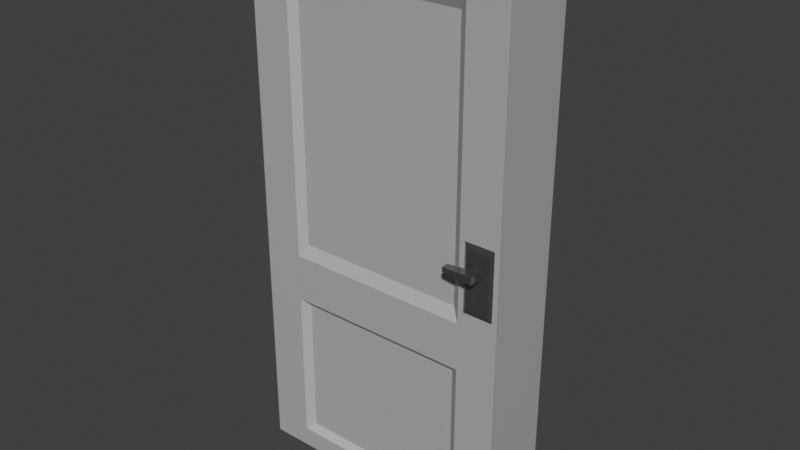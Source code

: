 # Source: door.blend  (saved by Blender 5.2.44; exported with 4.5.12 LTS)
import bpy
from mathutils import Matrix  # noqa: F401  (used for matrix-valued properties, if any)

bpy.ops.wm.read_factory_settings(use_empty=True)
scene = bpy.context.scene
scene.name = 'Scene'

# ---- collections
col_door = bpy.data.collections.new('door'); scene.collection.children.link(col_door)

# ---- materials (node trees are filled in below, after node groups)
mat_door = bpy.data.materials.new('door')
mat_handle = bpy.data.materials.new('handle')

# ---- material node trees
mat_door.use_nodes = True; mat_door.node_tree.nodes.clear()
_N = mat_door.node_tree.nodes; _L = mat_door.node_tree.links
n0 = _N.new('ShaderNodeBsdfPrincipled'); n0.name = 'Principled BSDF'; n0.location = (-107, 125)
n0.inputs[10].default_value = 0.005
n1 = _N.new('ShaderNodeOutputMaterial'); n1.name = 'Material Output'; n1.location = (200, 100)
n2 = _N.new('ShaderNodeRGB'); n2.name = 'Color'; n2.location = (-367, 167)
n2.outputs[0].default_value = (0.448, 0.448, 0.448, 1.0)
_L.new(n0.outputs[0], n1.inputs[0])
_L.new(n2.outputs[0], n0.inputs[0])
n1.is_active_output = True
mat_handle.use_nodes = True; mat_handle.node_tree.nodes.clear()
_N = mat_handle.node_tree.nodes; _L = mat_handle.node_tree.links
n0 = _N.new('ShaderNodeBsdfPrincipled'); n0.name = 'Principled BSDF'; n0.location = (-200, 100)
n0.inputs[0].default_value = (0.2165, 0.2165, 0.2165, 1.0)
n0.inputs[1].default_value = 0.8182
n0.inputs[2].default_value = 0.1727
n0.inputs[10].default_value = 0.005
n1 = _N.new('ShaderNodeOutputMaterial'); n1.name = 'Material Output'; n1.location = (200, 100)
_L.new(n0.outputs[0], n1.inputs[0])
n1.is_active_output = True

# ---- world
world_world = bpy.data.worlds.new('World'); scene.world = world_world
world_world.use_nodes = True; world_world.node_tree.nodes.clear()
_N = world_world.node_tree.nodes; _L = world_world.node_tree.links
n0 = _N.new('ShaderNodeOutputWorld'); n0.name = 'World Output'; n0.location = (200, 100)
n1 = _N.new('ShaderNodeBackground'); n1.name = 'Background'; n1.location = (-200, 100)
n1.inputs[0].default_value = (0.05088, 0.05088, 0.05088, 1.0)
_L.new(n1.outputs[0], n0.inputs[0])
n0.is_active_output = True
world_world.color = (0.05088, 0.05088, 0.05088)
world_world.sun_shadow_jitter_overblur = 0.0

# ---- meshes
me_cube_001 = bpy.data.meshes.new('Cube.001')
me_cube_001.from_pydata([(-0.8966, -1.079, -0.9623), (-0.8966, -1.079, 0.9719), (0.8966, -1.079, 0.9719), (0.8966, -1.079, -0.9623), (-0.8935, 1.051, 0.9722), (-0.8935, 1.051, -0.9656), (0.8935, 1.051, -0.9656), (0.8935, 1.051, 0.9722), (-0.6259, 1.051, -0.3394), (-0.6259, 1.051, -0.8923), (0.6259, 1.051, -0.8923), (0.6259, 1.051, -0.3394), (-0.6263, 1.051, 0.8367), (0.6263, 1.051, 0.8367), (-0.6263, 1.051, -0.1727), (0.6263, 1.051, -0.1727), (-0.5705, 0.885, -0.3639), (-0.5705, 0.885, -0.8679), (0.5705, 0.885, -0.8679), (0.5705, 0.885, -0.3639), (-0.5709, 0.885, 0.7921), (0.5709, 0.885, 0.7921), (-0.5709, 0.885, -0.1281), (0.5709, 0.885, -0.1281), (-0.8966, -1.079, -0.2541), (0.8966, -1.079, -0.2541), (-0.8935, 1.051, -0.2561), (0.8935, 1.051, -0.2561), (-0.6272, -1.079, -0.8559), (0.6272, -1.079, -0.8559), (0.6272, -1.079, -0.3605), (-0.6272, -1.079, -0.3605), (-0.5581, -0.8585, -0.8286), (0.5581, -0.8585, -0.8286), (0.5581, -0.8585, -0.3878), (-0.5581, -0.8585, -0.3878), (0.6462, -1.079, 0.8483), (-0.6462, -1.079, 0.8483), (-0.6462, -1.079, -0.1913), (0.6462, -1.079, -0.1913), (0.5757, -0.827, 0.8053), (-0.5757, -0.827, 0.8053), (-0.5757, -0.827, -0.1482), (0.5757, -0.827, -0.1482)], [], [(5, 0, 3, 6), (26, 27, 6, 10, 11, 8, 9, 5), (1, 4, 7, 2), (27, 25, 2, 7), (15, 14, 22, 23), (6, 5, 9, 10), (11, 10, 18, 19), (4, 7, 13, 12), (17, 16, 19, 18), (22, 20, 21, 23), (9, 8, 16, 17), (14, 12, 20, 22), (8, 11, 19, 16), (10, 9, 17, 18), (13, 15, 23, 21), (12, 13, 21, 20), (26, 24, 0, 5), (1, 2, 36, 37), (25, 3, 29, 30), (4, 1, 24, 26), (6, 3, 25, 27), (14, 15, 13, 7, 27, 26, 4, 12), (31, 30, 34, 35), (0, 24, 31, 28), (3, 0, 28, 29), (24, 25, 30, 31), (32, 35, 34, 33), (30, 29, 33, 34), (28, 31, 35, 32), (29, 28, 32, 33), (39, 38, 42, 43), (2, 25, 39, 36), (24, 1, 37, 38), (25, 24, 38, 39), (42, 41, 40, 43), (38, 37, 41, 42), (36, 39, 43, 40), (37, 36, 40, 41)])
_uv = me_cube_001.uv_layers.new(name='UVMap')
_uv.uv.foreach_set('vector', [0.125, 0.5, 0.125, 0.75, 0.375, 0.75, 0.375, 0.5, 0.4665, 0.25, 0.4665, 0.5, 0.375, 0.5, 0.375, 0.5, 0.4652, 0.5, 0.4652, 0.25, 0.375, 0.25, 0.375, 0.25, 0.875, 0.75, 0.875, 0.5, 0.625, 0.5, 0.625, 0.75, 0.4665, 0.5, 0.4665, 0.75, 0.625, 0.75, 0.625, 0.5, 0.4652, 0.5, 0.4652, 0.25, 0.4652, 0.25, 0.4652, 0.5, 0.375, 0.5, 0.125, 0.5, 0.125, 0.5, 0.375, 0.5, 0.4652, 0.5, 0.375, 0.5, 0.375, 0.5, 0.4652, 0.5, 0.875, 0.5, 0.625, 0.5, 0.625, 0.5, 0.875, 0.5, 0.375, 0.25, 0.4652, 0.25, 0.4652, 0.5, 0.375, 0.5, 0.4652, 0.25, 0.625, 0.25, 0.625, 0.5, 0.4652, 0.5, 0.375, 0.25, 0.4652, 0.25, 0.4652, 0.25, 0.375, 0.25, 0.4652, 0.25, 0.625, 0.25, 0.625, 0.25, 0.4652, 0.25, 0.4652, 0.25, 0.4652, 0.5, 0.4652, 0.5, 0.4652, 0.25, 0.375, 0.5, 0.125, 0.5, 0.125, 0.5, 0.375, 0.5, 0.625, 0.5, 0.4652, 0.5, 0.4652, 0.5, 0.625, 0.5, 0.875, 0.5, 0.625, 0.5, 0.625, 0.5, 0.875, 0.5, 0.4665, 0.25, 0.4665, 0.0, 0.375, 0.0, 0.375, 0.25, 0.875, 0.75, 0.625, 0.75, 0.625, 0.75, 0.875, 0.75, 0.4665, 0.75, 0.375, 0.75, 0.375, 0.75, 0.4665, 0.75, 0.625, 0.25, 0.625, 0.0, 0.4665, 0.0, 0.4665, 0.25, 0.375, 0.5, 0.375, 0.75, 0.4665, 0.75, 0.4665, 0.5, 0.4652, 0.25, 0.4652, 0.5, 0.625, 0.5, 0.625, 0.5, 0.4665, 0.5, 0.4665, 0.25, 0.625, 0.25, 0.625, 0.25, 0.0, 0.0, 0.0, 0.0, 0.0, 0.0, 0.0, 0.0, 0.375, 0.0, 0.4665, 0.0, 0.4665, 0.0, 0.375, 0.0, 0.375, 0.75, 0.125, 0.75, 0.125, 0.75, 0.375, 0.75, 0.0, 0.0, 0.0, 0.0, 0.0, 0.0, 0.0, 0.0, 0.0, 0.0, 0.0, 0.0, 0.0, 0.0, 0.0, 0.0, 0.4665, 0.75, 0.375, 0.75, 0.375, 0.75, 0.4665, 0.75, 0.375, 0.0, 0.4665, 0.0, 0.4665, 0.0, 0.375, 0.0, 0.375, 0.75, 0.125, 0.75, 0.125, 0.75, 0.375, 0.75, 0.0, 0.0, 0.0, 0.0, 0.0, 0.0, 0.0, 0.0, 0.625, 0.75, 0.4665, 0.75, 0.4665, 0.75, 0.625, 0.75, 0.4665, 0.0, 0.625, 0.0, 0.625, 0.0, 0.4665, 0.0, 0.0, 0.0, 0.0, 0.0, 0.0, 0.0, 0.0, 0.0, 0.0, 0.0, 0.0, 0.0, 0.0, 0.0, 0.0, 0.0, 0.4665, 0.0, 0.625, 0.0, 0.625, 0.0, 0.4665, 0.0, 0.625, 0.75, 0.4665, 0.75, 0.4665, 0.75, 0.625, 0.75, 0.875, 0.75, 0.625, 0.75, 0.625, 0.75, 0.875, 0.75])
me_cube_001.materials.append(mat_door)
me_cube_001.update()
me_cube_002 = bpy.data.meshes.new('Cube.002')
me_cube_002.from_pydata([(-0.06331, 0.02431, -0.2273), (-0.06331, 0.02431, 0.1958), (-0.08414, 0.03973, -0.2623), (-0.08414, 0.03973, 0.2307), (0.1109, 0.02431, -0.2273), (0.1109, 0.02431, 0.1958), (0.1317, 0.03973, -0.2623), (0.1317, 0.03973, 0.2307), (-0.01095, 0.02431, 0.02405), (-0.01095, 0.02431, 0.09245), (0.0585, 0.02431, 0.09245), (0.0585, 0.02431, 0.02405), (-0.008742, -0.0811, 0.0317), (-0.008742, -0.0811, 0.0848), (0.05629, -0.0811, 0.0848), (0.05629, -0.0811, 0.0317), (-0.01018, -0.01248, 0.08597), (0.05773, -0.01248, 0.08597), (0.05773, -0.01248, 0.03052), (-0.01018, -0.01248, 0.03052), (-0.1659, -0.07244, 0.04262), (-0.1659, -0.07244, 0.07388), (-0.167, -0.02199, 0.07457), (-0.167, -0.02199, 0.04193), (0.001947, 0.02474, -0.1385), (0.001947, 0.02474, -0.06295), (0.0456, 0.02474, -0.06295), (0.0456, 0.02474, -0.1385), (0.00822, 0.02771, -0.1276), (0.00822, 0.02771, -0.0738), (0.03933, 0.02771, -0.0738), (0.03933, 0.02771, -0.1276)], [], [(0, 1, 3, 2), (2, 3, 7, 6), (6, 7, 5, 4), (2, 6, 4, 0), (7, 3, 1, 5), (17, 16, 13, 14), (15, 14, 13, 12), (18, 17, 14, 15), (19, 18, 15, 12), (16, 19, 23, 22), (9, 8, 19, 16), (8, 11, 18, 19), (11, 10, 17, 18), (10, 9, 16, 17), (22, 23, 20, 21), (13, 16, 22, 21), (12, 13, 21, 20), (19, 12, 20, 23), (5, 1, 25, 26), (27, 26, 30, 31), (4, 5, 26, 27), (1, 0, 24, 25), (0, 4, 27, 24), (28, 31, 30, 29), (24, 27, 31, 28), (25, 24, 28, 29), (26, 25, 29, 30)])
_uv = me_cube_002.uv_layers.new(name='UVMap')
_uv.uv.foreach_set('vector', [0.375, 0.0, 0.625, 0.0, 0.625, 0.25, 0.375, 0.25, 0.375, 0.25, 0.625, 0.25, 0.625, 0.5, 0.375, 0.5, 0.375, 0.5, 0.625, 0.5, 0.625, 0.75, 0.375, 0.75, 0.125, 0.5, 0.375, 0.5, 0.375, 0.75, 0.125, 0.75, 0.625, 0.5, 0.875, 0.5, 0.875, 0.75, 0.625, 0.75, 0.625, 0.75, 0.875, 0.75, 0.875, 0.75, 0.625, 0.75, 0.375, 0.75, 0.625, 0.75, 0.625, 1.0, 0.375, 1.0, 0.375, 0.75, 0.625, 0.75, 0.625, 0.75, 0.375, 0.75, 0.125, 0.75, 0.375, 0.75, 0.375, 0.75, 0.125, 0.75, 0.625, 0.0, 0.375, 0.0, 0.375, 0.0, 0.625, 0.0, 0.625, 0.0, 0.375, 0.0, 0.375, 0.0, 0.625, 0.0, 0.125, 0.75, 0.375, 0.75, 0.375, 0.75, 0.125, 0.75, 0.375, 0.75, 0.625, 0.75, 0.625, 0.75, 0.375, 0.75, 0.625, 0.75, 0.875, 0.75, 0.875, 0.75, 0.625, 0.75, 0.625, 0.0, 0.375, 0.0, 0.375, 0.0, 0.625, 0.0, 0.875, 0.75, 0.875, 0.75, 0.875, 0.75, 0.875, 0.75, 0.375, 1.0, 0.625, 1.0, 0.625, 1.0, 0.375, 1.0, 0.125, 0.75, 0.125, 0.75, 0.125, 0.75, 0.125, 0.75, 0.625, 0.75, 0.875, 0.75, 0.875, 0.75, 0.625, 0.75, 0.375, 0.75, 0.625, 0.75, 0.625, 0.75, 0.375, 0.75, 0.375, 0.75, 0.625, 0.75, 0.625, 0.75, 0.375, 0.75, 0.625, 0.0, 0.375, 0.0, 0.375, 0.0, 0.625, 0.0, 0.125, 0.75, 0.375, 0.75, 0.375, 0.75, 0.125, 0.75, 0.125, 0.75, 0.375, 0.75, 0.625, 0.75, 0.875, 0.75, 0.125, 0.75, 0.375, 0.75, 0.375, 0.75, 0.125, 0.75, 0.625, 0.0, 0.375, 0.0, 0.375, 0.0, 0.625, 0.0, 0.625, 0.75, 0.875, 0.75, 0.875, 0.75, 0.625, 0.75])
me_cube_002.materials.append(mat_handle)
me_cube_002.update()
me_cube_003 = bpy.data.meshes.new('Cube.003')
me_cube_003.from_pydata([(-0.06331, -0.02431, -0.2273), (-0.06331, -0.02431, 0.1958), (-0.08414, -0.03973, -0.2623), (-0.08414, -0.03973, 0.2307), (0.1109, -0.02431, -0.2273), (0.1109, -0.02431, 0.1958), (0.1317, -0.03973, -0.2623), (0.1317, -0.03973, 0.2307), (-0.01095, -0.02431, 0.02405), (-0.01095, -0.02431, 0.09245), (0.0585, -0.02431, 0.09245), (0.0585, -0.02431, 0.02405), (-0.008742, 0.0811, 0.0317), (-0.008742, 0.0811, 0.0848), (0.05629, 0.0811, 0.0848), (0.05629, 0.0811, 0.0317), (-0.01018, 0.01248, 0.08597), (0.05773, 0.01248, 0.08597), (0.05773, 0.01248, 0.03052), (-0.01018, 0.01248, 0.03052), (-0.1659, 0.07244, 0.04262), (-0.1659, 0.07244, 0.07388), (-0.167, 0.02199, 0.07457), (-0.167, 0.02199, 0.04193), (0.001947, -0.02474, -0.1385), (0.001947, -0.02474, -0.06295), (0.0456, -0.02474, -0.06295), (0.0456, -0.02474, -0.1385), (0.00822, -0.02771, -0.1276), (0.00822, -0.02771, -0.0738), (0.03933, -0.02771, -0.0738), (0.03933, -0.02771, -0.1276)], [], [(0, 2, 3, 1), (2, 6, 7, 3), (6, 4, 5, 7), (2, 0, 4, 6), (7, 5, 1, 3), (17, 14, 13, 16), (15, 12, 13, 14), (18, 15, 14, 17), (19, 12, 15, 18), (16, 22, 23, 19), (9, 16, 19, 8), (8, 19, 18, 11), (11, 18, 17, 10), (10, 17, 16, 9), (22, 21, 20, 23), (13, 21, 22, 16), (12, 20, 21, 13), (19, 23, 20, 12), (5, 26, 25, 1), (27, 31, 30, 26), (4, 27, 26, 5), (1, 25, 24, 0), (0, 24, 27, 4), (28, 29, 30, 31), (24, 28, 31, 27), (25, 29, 28, 24), (26, 30, 29, 25)])
_uv = me_cube_003.uv_layers.new(name='UVMap')
_uv.uv.foreach_set('vector', [0.375, 0.0, 0.375, 0.25, 0.625, 0.25, 0.625, 0.0, 0.375, 0.25, 0.375, 0.5, 0.625, 0.5, 0.625, 0.25, 0.375, 0.5, 0.375, 0.75, 0.625, 0.75, 0.625, 0.5, 0.125, 0.5, 0.125, 0.75, 0.375, 0.75, 0.375, 0.5, 0.625, 0.5, 0.625, 0.75, 0.875, 0.75, 0.875, 0.5, 0.625, 0.75, 0.625, 0.75, 0.875, 0.75, 0.875, 0.75, 0.375, 0.75, 0.375, 1.0, 0.625, 1.0, 0.625, 0.75, 0.375, 0.75, 0.375, 0.75, 0.625, 0.75, 0.625, 0.75, 0.125, 0.75, 0.125, 0.75, 0.375, 0.75, 0.375, 0.75, 0.625, 0.0, 0.625, 0.0, 0.375, 0.0, 0.375, 0.0, 0.625, 0.0, 0.625, 0.0, 0.375, 0.0, 0.375, 0.0, 0.125, 0.75, 0.125, 0.75, 0.375, 0.75, 0.375, 0.75, 0.375, 0.75, 0.375, 0.75, 0.625, 0.75, 0.625, 0.75, 0.625, 0.75, 0.625, 0.75, 0.875, 0.75, 0.875, 0.75, 0.625, 0.0, 0.625, 0.0, 0.375, 0.0, 0.375, 0.0, 0.875, 0.75, 0.875, 0.75, 0.875, 0.75, 0.875, 0.75, 0.375, 1.0, 0.375, 1.0, 0.625, 1.0, 0.625, 1.0, 0.125, 0.75, 0.125, 0.75, 0.125, 0.75, 0.125, 0.75, 0.625, 0.75, 0.625, 0.75, 0.875, 0.75, 0.875, 0.75, 0.375, 0.75, 0.375, 0.75, 0.625, 0.75, 0.625, 0.75, 0.375, 0.75, 0.375, 0.75, 0.625, 0.75, 0.625, 0.75, 0.625, 0.0, 0.625, 0.0, 0.375, 0.0, 0.375, 0.0, 0.125, 0.75, 0.125, 0.75, 0.375, 0.75, 0.375, 0.75, 0.125, 0.75, 0.875, 0.75, 0.625, 0.75, 0.375, 0.75, 0.125, 0.75, 0.125, 0.75, 0.375, 0.75, 0.375, 0.75, 0.625, 0.0, 0.625, 0.0, 0.375, 0.0, 0.375, 0.0, 0.625, 0.75, 0.625, 0.75, 0.875, 0.75, 0.875, 0.75])
me_cube_003.materials.append(mat_handle)
me_cube_003.update()

# ---- objects
ob_door = bpy.data.objects.new('door', me_cube_001)
ob_handle_f = bpy.data.objects.new('handle.f', me_cube_002)
ob_handle_b = bpy.data.objects.new('handle.b', me_cube_003)

# ---- transforms, parenting, visibility, modifiers, constraints
ob_door.location = (0.0, 0.0, 0.0)
ob_door.rotation_euler = (0.0, -0.0, 3.142)
ob_door.scale = (1.087, 0.2499, 2.031)
_m = ob_door.modifiers.new('Armature', 'ARMATURE')
ob_handle_f.location = (0.8041, -0.3015, 0.01065)
_m = ob_handle_f.modifiers.new('Armature', 'ARMATURE')
ob_handle_b.location = (0.8095, 0.3086, 0.01065)
_m = ob_handle_b.modifiers.new('Armature', 'ARMATURE')

# ---- collection membership
col_door.objects.link(ob_door)
col_door.objects.link(ob_handle_f)
col_door.objects.link(ob_handle_b)

# ---- scene / render settings (as saved in the file)
scene.frame_start = 1; scene.frame_end = 250; scene.frame_set(1)
scene.render.engine = 'BLENDER_EEVEE_NEXT'
scene.render.bake_bias = 0.0
scene.render.bake_samples = 0
scene.render.compositor_device = 'GPU'
scene.eevee.use_volume_custom_range = False
scene.eevee.fast_gi_thickness_near = 0.1
scene.eevee.fast_gi_thickness_far = 0.0
scene.eevee.ray_tracing_options.screen_trace_thickness = 0.1
scene.view_settings.view_transform = 'Standard'
bpy.context.view_layer.update()

# ---- added for rendering (the .blend has no active camera and no usable light): camera, sun
cam_auto = bpy.data.cameras.new('AutoCamera')
cam_auto.lens = 50.0
cam_auto.sensor_width = 36.0
cam_auto.clip_end = 1000.0
ob_auto_camera = bpy.data.objects.new('AutoCamera', cam_auto)
scene.collection.objects.link(ob_auto_camera)
ob_auto_camera.location = (4.12639, -4.94809, 3.3079)
ob_auto_camera.rotation_euler = (1.09748, -7.21219e-08, 0.694738)
scene.camera = ob_auto_camera
light_auto_sun = bpy.data.lights.new('AutoSun', 'SUN')
light_auto_sun.energy = 3.0
light_auto_sun.angle = 0.0523599
ob_auto_sun = bpy.data.objects.new('AutoSun', light_auto_sun)
scene.collection.objects.link(ob_auto_sun)
ob_auto_sun.rotation_euler = (0.872665, 0.174533, 0.523599)
bpy.context.view_layer.update()
